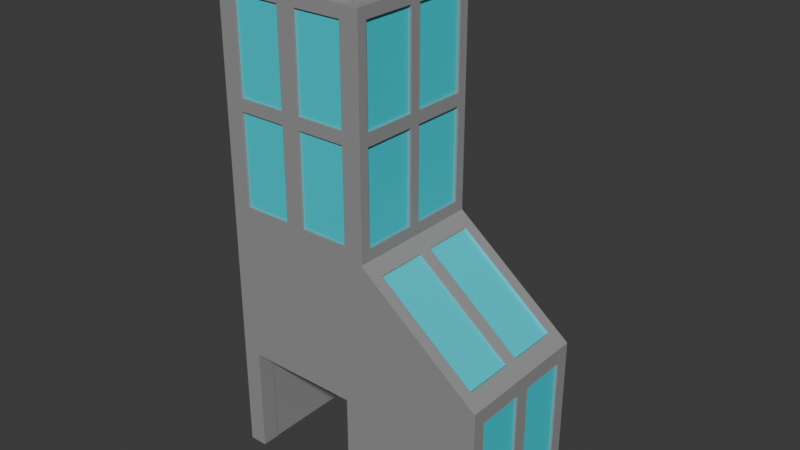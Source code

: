 # Source: Residential_Tower_09.blend  (saved by Blender 5.2.45; exported with 4.5.12 LTS)
import bpy
from mathutils import Matrix  # noqa: F401  (used for matrix-valued properties, if any)

bpy.ops.wm.read_factory_settings(use_empty=True)
scene = bpy.context.scene
scene.name = 'Scene'

# ---- materials (node trees are filled in below, after node groups)
mat_brick = bpy.data.materials.new('BRICK')
mat_glass = bpy.data.materials.new('GLASS')

# ---- material node trees
mat_brick.use_nodes = True; mat_brick.node_tree.nodes.clear()
_N = mat_brick.node_tree.nodes; _L = mat_brick.node_tree.links
n0 = _N.new('ShaderNodeBsdfPrincipled'); n0.name = 'Principled BSDF'; n0.location = (-200, 100)
n0.inputs[0].default_value = (0.3054, 0.3054, 0.3054, 1.0)
n0.inputs[10].default_value = 0.005
n1 = _N.new('ShaderNodeOutputMaterial'); n1.name = 'Material Output'; n1.location = (200, 100)
_L.new(n0.outputs[0], n1.inputs[0])
n1.is_active_output = True
mat_glass.use_nodes = True; mat_glass.node_tree.nodes.clear()
_N = mat_glass.node_tree.nodes; _L = mat_glass.node_tree.links
n0 = _N.new('ShaderNodeBsdfPrincipled'); n0.name = 'Principled BSDF'; n0.location = (-200, 100)
n0.inputs[0].default_value = (0.01418, 0.6949, 0.8, 1.0)
n0.inputs[10].default_value = 0.005
n1 = _N.new('ShaderNodeOutputMaterial'); n1.name = 'Material Output'; n1.location = (200, 100)
_L.new(n0.outputs[0], n1.inputs[0])
n1.is_active_output = True

# ---- world
world_world = bpy.data.worlds.new('World'); scene.world = world_world
world_world.use_nodes = True; world_world.node_tree.nodes.clear()
_N = world_world.node_tree.nodes; _L = world_world.node_tree.links
n0 = _N.new('ShaderNodeOutputWorld'); n0.name = 'World Output'; n0.location = (200, 100)
n1 = _N.new('ShaderNodeBackground'); n1.name = 'Background'; n1.location = (-200, 100)
n1.inputs[0].default_value = (0.05088, 0.05088, 0.05088, 1.0)
_L.new(n1.outputs[0], n0.inputs[0])
n0.is_active_output = True
world_world.color = (0.05088, 0.05088, 0.05088)
world_world.sun_shadow_jitter_overblur = 0.0

# ---- meshes
me_cube_001 = bpy.data.meshes.new('Cube.001')
me_cube_001.from_pydata([(-1.271, -1.0, -1.0), (-1.124, -0.738, 1.05), (-1.114, -1.0, 2.358), (-1.271, 1.0, -1.0), (-1.124, 0.774, 1.05), (-1.114, 1.0, 2.358), (1.0, -0.8068, -0.8068), (0.8926, -0.8321, 1.129), (0.8946, -0.738, 1.05), (1.0, 0.8068, -0.8068), (0.8926, 0.8321, 1.129), (0.8946, 0.774, 1.05), (0.0, 1.0, -1.0), (0.1074, 0.8321, 2.073), (0.0, -1.0, -1.0), (0.1074, -0.8321, 2.073), (-1.114, -1.0, 4.819), (-1.114, 1.0, 4.819), (-0.1566, -1.0, 4.819), (-0.1566, 1.0, 4.819), (-0.1566, 1.0, 2.358), (1.0, 0.8068, 0.8068), (1.0, -0.8068, 0.8068), (-0.1566, -1.0, 2.358), (0.8926, 0.09073, 1.129), (0.8926, -0.09073, 1.129), (0.1074, -0.09073, 2.073), (0.1074, 0.09073, 2.073), (1.0, 1.0, 1.0), (1.0, 1.0, -1.0), (1.0, -1.0, -1.0), (1.0, -1.0, 1.0), (1.0, 0.1069, -0.8068), (1.0, -0.1069, -0.8068), (1.0, -0.1069, 0.8068), (1.0, 0.1069, 0.8068), (0.0, -0.8524, 2.349), (-1.271, -0.8524, 2.349), (-1.271, 0.8524, 2.349), (0.0, 0.8524, 2.349), (0.0, -0.8524, 4.828), (-1.271, -0.8524, 4.828), (-1.271, 0.8524, 4.828), (0.0, 0.8524, 4.828), (-1.271, -1.0, 2.202), (-1.271, 1.0, 2.202), (0.0, 1.0, 2.202), (0.0, -1.0, 2.202), (-1.162, -0.8912, 4.975), (-1.162, 0.8912, 4.975), (-0.1088, 0.8912, 4.975), (-0.1088, -0.8912, 4.975), (-0.5555, -1.0, 2.358), (-0.715, -1.0, 2.358), (-0.715, 1.0, 2.358), (-0.5555, 1.0, 2.358), (-0.715, -1.0, 4.819), (-0.5555, -1.0, 4.819), (-0.5555, 1.0, 4.819), (-0.715, 1.0, 4.819), (-1.114, -1.0, 3.509), (-1.114, -1.0, 3.668), (-1.114, 1.0, 3.668), (-1.114, 1.0, 3.509), (-0.1566, 1.0, 3.509), (-0.1566, 1.0, 3.668), (-0.1566, -1.0, 3.668), (-0.1566, -1.0, 3.509), (-1.271, -0.07976, 2.349), (-1.271, 0.07976, 2.349), (0.0, 0.07976, 2.349), (0.0, -0.07976, 2.349), (-1.271, 0.07976, 4.828), (-1.271, -0.07976, 4.828), (0.0, -0.07976, 4.828), (0.0, 0.07976, 4.828), (-1.271, -0.8524, 3.668), (-1.271, -0.8524, 3.509), (-1.271, 0.8524, 3.509), (-1.271, 0.8524, 3.668), (0.0, 0.8524, 3.668), (0.0, 0.8524, 3.509), (0.0, -0.8524, 3.509), (0.0, -0.8524, 3.668), (0.0, 0.07976, 3.668), (0.0, -0.07976, 3.668), (0.0, -0.07976, 3.509), (0.0, 0.07976, 3.509), (-0.5555, -1.0, 3.668), (-0.715, -1.0, 3.668), (-0.715, -1.0, 3.509), (-0.5555, -1.0, 3.509), (-0.715, 1.0, 3.668), (-0.5555, 1.0, 3.668), (-0.5555, 1.0, 3.509), (-0.715, 1.0, 3.509), (-1.271, -0.07976, 3.668), (-1.271, 0.07976, 3.668), (-1.271, 0.07976, 3.509), (-1.271, -0.07976, 3.509), (0.981, 0.8068, 0.8068), (0.981, 0.8068, -0.8068), (0.981, -0.8068, 0.8068), (0.981, -0.8068, -0.8068), (0.981, -0.1069, 0.8068), (0.981, -0.1069, -0.8068), (0.981, 0.1069, -0.8068), (0.981, 0.1069, 0.8068), (0.09142, 0.8321, 2.059), (0.8766, 0.8321, 1.116), (0.8766, -0.8321, 1.116), (0.09142, -0.8321, 2.059), (0.09142, -0.09073, 2.059), (0.8766, -0.09073, 1.116), (0.8766, 0.09073, 1.116), (0.09142, 0.09073, 2.059), (-0.02105, 0.07976, 3.668), (-0.02105, 0.07976, 4.828), (-0.02105, -0.07976, 4.828), (-0.02105, -0.07976, 3.668), (-0.02105, 0.07976, 2.349), (-0.02105, 0.07976, 3.509), (-0.02105, -0.07976, 3.509), (-0.02105, -0.07976, 2.349), (-0.02105, -0.8524, 3.668), (-0.02105, -0.8524, 3.509), (-0.02105, 0.8524, 3.668), (-0.02105, 0.8524, 3.509), (-0.02105, -0.8524, 2.349), (-0.02105, 0.8524, 2.349), (-0.02105, -0.8524, 4.828), (-0.02105, 0.8524, 4.828), (-0.5555, -0.9741, 3.668), (-0.5555, -0.9741, 4.819), (-0.715, -0.9741, 4.819), (-0.715, -0.9741, 3.668), (-0.5555, -0.9741, 2.358), (-0.5555, -0.9741, 3.509), (-0.715, -0.9741, 3.509), (-0.715, -0.9741, 2.358), (-1.114, -0.9741, 3.668), (-1.114, -0.9741, 3.509), (-0.1566, -0.9741, 3.668), (-0.1566, -0.9741, 3.509), (-1.114, -0.9741, 2.358), (-0.1566, -0.9741, 2.358), (-1.114, -0.9741, 4.819), (-0.1566, -0.9741, 4.819), (-1.247, -0.07976, 3.668), (-1.247, -0.07976, 4.828), (-1.247, 0.07976, 4.828), (-1.247, 0.07976, 3.668), (-1.247, -0.07976, 2.349), (-1.247, -0.07976, 3.509), (-1.247, 0.07976, 3.509), (-1.247, 0.07976, 2.349), (-1.247, 0.8524, 3.668), (-1.247, 0.8524, 3.509), (-1.247, -0.8524, 3.668), (-1.247, -0.8524, 3.509), (-1.247, 0.8524, 2.349), (-1.247, -0.8524, 2.349), (-1.247, 0.8524, 4.828), (-1.247, -0.8524, 4.828), (-0.715, 0.9752, 3.668), (-0.715, 0.9752, 4.819), (-0.5555, 0.9752, 4.819), (-0.5555, 0.9752, 3.668), (-0.715, 0.9752, 2.358), (-0.715, 0.9752, 3.509), (-0.5555, 0.9752, 3.509), (-0.5555, 0.9752, 2.358), (-0.1566, 0.9752, 3.668), (-0.1566, 0.9752, 3.509), (-1.114, 0.9752, 3.668), (-1.114, 0.9752, 3.509), (-0.1566, 0.9752, 2.358), (-1.114, 0.9752, 2.358), (-0.1566, 0.9752, 4.819), (-1.114, 0.9752, 4.819), (-1.271, -1.0, 4.975), (-1.271, 1.0, 4.975), (0.0, -1.0, 4.975), (0.0, 1.0, 4.975), (-1.162, -0.8912, 5.2), (-1.162, 0.8912, 5.2), (-0.1088, -0.8912, 5.2), (-0.1088, 0.8912, 5.2), (-0.6353, -0.8912, 5.548), (-0.6353, 0.8912, 5.548), (-0.8985, -0.8912, 5.462), (-0.372, 0.8912, 5.462), (-0.372, -0.8912, 5.462), (-0.8985, 0.8912, 5.462), (0.8946, 0.774, -1.0), (0.8946, -0.738, -1.0), (0.0, -0.738, -1.0), (0.0, 0.774, -1.0), (-1.124, 0.774, -1.0), (-1.124, -0.738, -1.0), (-0.1718, -1.0, 0.3571), (-1.12, -1.0, -1.0), (-1.12, -1.0, 0.3571), (-0.1718, -1.0, -1.0), (-1.12, -0.738, -1.0), (-0.1718, -0.738, -1.0), (-1.12, -0.738, 0.3571), (-0.1718, -0.738, 0.3571)], [(4, 8), (8, 205), (4, 194), (1, 198), (11, 195), (200, 206), (1, 207)], [(0, 44, 45, 3), (12, 46, 28, 29), (203, 14, 47, 44, 0, 201, 202, 200), (197, 12, 29, 30, 14, 196, 195, 194), (205, 196, 14, 203), (199, 204, 201, 0, 3, 12, 197, 198), (30, 31, 47, 14), (3, 45, 46, 12), (189, 191, 187, 50, 49, 185, 193), (13, 10, 28, 46), (7, 15, 47, 31), (26, 25, 24, 27), (28, 10, 24, 25, 7, 31), (7, 25, 113, 110), (26, 15, 111, 112), (46, 47, 15, 26, 27, 13), (21, 9, 29, 28), (6, 22, 31, 30), (34, 33, 32, 35), (22, 6, 103, 102), (33, 6, 30, 29, 9, 32), (6, 33, 105, 103), (35, 21, 28, 31, 22, 34), (84, 85, 86, 87), (88, 89, 90, 91), (92, 93, 94, 95), (96, 97, 98, 99), (84, 75, 74, 85), (70, 87, 86, 71), (85, 83, 82, 86), (80, 84, 87, 81), (88, 57, 56, 89), (52, 91, 90, 53), (89, 61, 60, 90), (66, 88, 91, 67), (92, 59, 58, 93), (54, 95, 94, 55), (93, 65, 64, 94), (62, 92, 95, 63), (96, 73, 72, 97), (68, 99, 98, 69), (97, 79, 78, 98), (76, 96, 99, 77), (16, 61, 140, 146), (53, 2, 44, 47, 23, 52), (60, 2, 144, 141), (64, 20, 176, 173), (55, 20, 46, 45, 5, 54), (55, 94, 170, 171), (61, 89, 135, 140), (182, 180, 16, 56, 57, 18), (53, 90, 138, 139), (95, 54, 168, 169), (181, 183, 19, 58, 59, 17), (63, 95, 169, 175), (180, 44, 2, 60, 61, 16), (63, 5, 45, 181, 17, 62), (183, 46, 20, 64, 65, 19), (67, 23, 47, 182, 18, 66), (78, 38, 160, 157), (69, 38, 45, 44, 37, 68), (69, 98, 154, 155), (84, 80, 126, 116), (71, 36, 47, 46, 39, 70), (36, 71, 123, 128), (99, 68, 152, 153), (180, 181, 42, 72, 73, 41), (77, 99, 153, 159), (40, 83, 124, 130), (183, 182, 40, 74, 75, 43), (85, 74, 118, 119), (77, 37, 44, 180, 41, 76), (181, 45, 38, 78, 79, 42), (81, 39, 46, 183, 43, 80), (182, 47, 36, 82, 83, 40), (101, 100, 107, 106), (105, 104, 102, 103), (32, 9, 101, 106), (34, 22, 102, 104), (21, 35, 107, 100), (9, 21, 100, 101), (35, 32, 106, 107), (33, 34, 104, 105), (109, 108, 115, 114), (113, 112, 111, 110), (10, 13, 108, 109), (27, 24, 114, 115), (25, 26, 112, 113), (13, 27, 115, 108), (15, 7, 110, 111), (24, 10, 109, 114), (128, 123, 122, 125), (120, 129, 127, 121), (124, 119, 118, 130), (116, 126, 131, 117), (74, 40, 130, 118), (70, 39, 129, 120), (81, 87, 121, 127), (43, 75, 117, 131), (87, 70, 120, 121), (39, 81, 127, 129), (80, 43, 131, 126), (71, 86, 122, 123), (83, 85, 119, 124), (75, 84, 116, 117), (86, 82, 125, 122), (82, 36, 128, 125), (144, 139, 138, 141), (136, 145, 143, 137), (140, 135, 134, 146), (132, 142, 147, 133), (57, 88, 132, 133), (2, 53, 139, 144), (56, 16, 146, 134), (90, 60, 141, 138), (52, 23, 145, 136), (18, 57, 133, 147), (89, 56, 134, 135), (23, 67, 143, 145), (66, 18, 147, 142), (88, 66, 142, 132), (67, 91, 137, 143), (91, 52, 136, 137), (160, 155, 154, 157), (152, 161, 159, 153), (156, 151, 150, 162), (148, 158, 163, 149), (79, 97, 151, 156), (42, 79, 156, 162), (38, 69, 155, 160), (72, 42, 162, 150), (73, 96, 148, 149), (68, 37, 161, 152), (98, 78, 157, 154), (41, 73, 149, 163), (37, 77, 159, 161), (76, 41, 163, 158), (97, 72, 150, 151), (96, 76, 158, 148), (176, 171, 170, 173), (168, 177, 175, 169), (172, 167, 166, 178), (164, 174, 179, 165), (65, 93, 167, 172), (19, 65, 172, 178), (20, 55, 171, 176), (58, 19, 178, 166), (59, 92, 164, 165), (54, 5, 177, 168), (94, 64, 173, 170), (17, 59, 165, 179), (5, 63, 175, 177), (62, 17, 179, 174), (93, 58, 166, 167), (92, 62, 174, 164), (48, 49, 181, 180), (51, 48, 180, 182), (49, 50, 183, 181), (50, 51, 182, 183), (193, 185, 184, 190), (49, 48, 184, 185), (51, 50, 187, 186), (188, 190, 184, 48, 51, 186, 192), (191, 189, 188, 192), (187, 191, 192, 186), (189, 193, 190, 188), (198, 4, 1, 199), (197, 194, 11, 4, 198), (195, 8, 11, 194), (199, 1, 8, 195, 196, 205, 207, 206, 204), (1, 4, 11, 8), (202, 201, 204, 206), (200, 207, 205, 203), (200, 202, 206, 207)])
me_cube_001.polygons.foreach_set('material_index', [0, 0, 0, 0, 0, 0, 0, 0, 0, 0, 0, 0, 0, 0, 0, 0, 0, 0, 0, 0, 0, 0, 0, 0, 0, 0, 0, 0, 0, 0, 0, 0, 0, 0, 0, 0, 0, 0, 0, 0, 0, 0, 0, 0, 0, 0, 0, 0, 0, 0, 0, 0, 0, 0, 0, 0, 0, 0, 0, 0, 0, 0, 0, 0, 0, 0, 0, 0, 0, 0, 0, 0, 0, 0, 0, 1, 1, 0, 0, 0, 0, 0, 0, 1, 1, 1, 0, 0, 0, 0, 0, 1, 1, 1, 1, 0, 0, 0, 0, 0, 0, 0, 0, 0, 0, 0, 0, 1, 1, 1, 1, 0, 0, 0, 0, 0, 0, 0, 0, 0, 0, 0, 0, 1, 1, 1, 1, 0, 0, 0, 0, 0, 0, 0, 0, 0, 0, 0, 0, 1, 1, 1, 1, 0, 0, 0, 0, 0, 0, 0, 0, 0, 0, 0, 0, 0, 0, 0, 0, 0, 0, 0, 0, 0, 0, 0, 0, 0, 0, 0, 0, 0, 0, 0])
_uv = me_cube_001.uv_layers.new(name='UVMap')
_uv.uv.foreach_set('vector', [0.1979, 0.0001409, 0.3957, 0.0001409, 0.3957, 0.1979, 0.1979, 0.1979, 0.1979, 0.2968, 0.3957, 0.2968, 0.3957, 0.3957, 0.1979, 0.3957, 0.1979, 0.7057, 0.1979, 0.6923, 0.3957, 0.6923, 0.3957, 0.7912, 0.1979, 0.7912, 0.1979, 0.7795, 0.2817, 0.7795, 0.2817, 0.7057, 0.09903, 0.418, 0.09903, 0.3957, 0.1979, 0.3957, 0.1979, 0.5934, 0.09903, 0.5934, 0.09903, 0.5675, 0.1875, 0.5675, 0.1875, 0.418, 0.08566, 0.5675, 0.09903, 0.5675, 0.09903, 0.5934, 0.08566, 0.5934, 0.01153, 0.5675, 0.01185, 0.5675, 0.01185, 0.5934, 0.0001409, 0.5934, 0.0001409, 0.3957, 0.09903, 0.3957, 0.09903, 0.418, 0.01153, 0.418, 0.1979, 0.5934, 0.3957, 0.5934, 0.3957, 0.6923, 0.1979, 0.6923, 0.1979, 0.1979, 0.3957, 0.1979, 0.3957, 0.2968, 0.1979, 0.2968, 0.544, 0.4064, 0.5235, 0.4064, 0.503, 0.4064, 0.503, 0.4064, 0.585, 0.4064, 0.585, 0.4064, 0.5645, 0.4064, 0.4839, 0.4123, 0.4063, 0.4123, 0.3957, 0.3957, 0.4946, 0.3957, 0.4063, 0.5768, 0.4839, 0.5768, 0.4946, 0.5934, 0.3957, 0.5934, 0.4839, 0.5035, 0.4063, 0.5035, 0.4063, 0.4856, 0.4839, 0.4856, 0.3957, 0.3957, 0.4063, 0.4123, 0.4063, 0.4856, 0.4063, 0.5035, 0.4063, 0.5768, 0.3957, 0.5934, 0.4063, 0.5768, 0.4063, 0.5035, 0.4063, 0.5035, 0.4063, 0.5768, 0.4839, 0.5035, 0.4839, 0.5768, 0.4839, 0.5768, 0.4839, 0.5035, 0.4946, 0.3957, 0.4946, 0.5934, 0.4839, 0.5768, 0.4839, 0.5035, 0.4839, 0.4856, 0.4839, 0.4123, 0.3766, 0.4148, 0.217, 0.4148, 0.1979, 0.3957, 0.3957, 0.3957, 0.217, 0.5743, 0.3766, 0.5743, 0.3957, 0.5934, 0.1979, 0.5934, 0.3766, 0.5051, 0.217, 0.5051, 0.217, 0.484, 0.3766, 0.484, 0.3766, 0.5743, 0.217, 0.5743, 0.217, 0.5743, 0.3766, 0.5743, 0.217, 0.5051, 0.217, 0.5743, 0.1979, 0.5934, 0.1979, 0.3957, 0.217, 0.4148, 0.217, 0.484, 0.217, 0.5743, 0.217, 0.5051, 0.217, 0.5051, 0.217, 0.5743, 0.3766, 0.484, 0.3766, 0.4148, 0.3957, 0.3957, 0.3957, 0.5934, 0.3766, 0.5743, 0.3766, 0.5051, 0.4946, 0.4867, 0.4946, 0.5025, 0.4946, 0.5025, 0.4946, 0.4867, 0.3957, 0.7356, 0.3957, 0.748, 0.3957, 0.748, 0.3957, 0.7356, 0.3957, 0.2411, 0.3957, 0.2536, 0.3957, 0.2536, 0.3957, 0.2411, 0.3957, 0.09114, 0.3957, 0.1069, 0.3957, 0.1069, 0.3957, 0.09114, 0.4946, 0.4867, 0.4946, 0.4867, 0.4946, 0.5025, 0.4946, 0.5025, 0.4946, 0.4867, 0.4946, 0.4867, 0.4946, 0.5025, 0.4946, 0.5025, 0.4946, 0.5025, 0.4946, 0.5789, 0.4946, 0.5789, 0.4946, 0.5025, 0.4946, 0.4103, 0.4946, 0.4867, 0.4946, 0.4867, 0.4946, 0.4103, 0.3957, 0.7356, 0.3957, 0.7356, 0.3957, 0.748, 0.3957, 0.748, 0.3957, 0.7356, 0.3957, 0.7356, 0.3957, 0.748, 0.3957, 0.748, 0.3957, 0.748, 0.3957, 0.779, 0.3957, 0.779, 0.3957, 0.748, 0.3957, 0.7045, 0.3957, 0.7356, 0.3957, 0.7356, 0.3957, 0.7045, 0.3957, 0.2411, 0.3957, 0.2411, 0.3957, 0.2536, 0.3957, 0.2536, 0.3957, 0.2411, 0.3957, 0.2411, 0.3957, 0.2536, 0.3957, 0.2536, 0.3957, 0.2536, 0.3957, 0.2846, 0.3957, 0.2846, 0.3957, 0.2536, 0.3957, 0.2101, 0.3957, 0.2411, 0.3957, 0.2411, 0.3957, 0.2101, 0.3957, 0.09114, 0.3957, 0.09114, 0.3957, 0.1069, 0.3957, 0.1069, 0.3957, 0.09114, 0.3957, 0.09114, 0.3957, 0.1069, 0.3957, 0.1069, 0.3957, 0.1069, 0.3957, 0.1833, 0.3957, 0.1833, 0.3957, 0.1069, 0.3957, 0.01473, 0.3957, 0.09114, 0.3957, 0.09114, 0.3957, 0.01473, 0.3957, 0.779, 0.3957, 0.779, 0.3957, 0.779, 0.3957, 0.779, 0.3957, 0.748, 0.3957, 0.779, 0.3957, 0.7912, 0.3957, 0.6923, 0.3957, 0.7045, 0.3957, 0.7356, 0.3957, 0.779, 0.3957, 0.779, 0.3957, 0.779, 0.3957, 0.779, 0.3957, 0.2846, 0.3957, 0.2846, 0.3957, 0.2846, 0.3957, 0.2846, 0.3957, 0.2536, 0.3957, 0.2846, 0.3957, 0.2968, 0.3957, 0.1979, 0.3957, 0.2101, 0.3957, 0.2411, 0.3957, 0.2536, 0.3957, 0.2536, 0.3957, 0.2536, 0.3957, 0.2536, 0.3957, 0.779, 0.3957, 0.748, 0.3957, 0.748, 0.3957, 0.779, 0.3957, 0.6923, 0.3957, 0.7912, 0.3957, 0.779, 0.3957, 0.748, 0.3957, 0.7356, 0.3957, 0.7045, 0.3957, 0.748, 0.3957, 0.748, 0.3957, 0.748, 0.3957, 0.748, 0.3957, 0.2411, 0.3957, 0.2411, 0.3957, 0.2411, 0.3957, 0.2411, 0.3957, 0.1979, 0.3957, 0.2968, 0.3957, 0.2846, 0.3957, 0.2536, 0.3957, 0.2411, 0.3957, 0.2101, 0.3957, 0.2101, 0.3957, 0.2411, 0.3957, 0.2411, 0.3957, 0.2101, 0.3957, 0.7912, 0.3957, 0.7912, 0.3957, 0.779, 0.3957, 0.779, 0.3957, 0.779, 0.3957, 0.779, 0.3957, 0.2101, 0.3957, 0.2101, 0.3957, 0.1979, 0.3957, 0.1979, 0.3957, 0.2101, 0.3957, 0.2101, 0.3957, 0.2968, 0.3957, 0.2968, 0.3957, 0.2846, 0.3957, 0.2846, 0.3957, 0.2846, 0.3957, 0.2846, 0.3957, 0.7045, 0.3957, 0.7045, 0.3957, 0.6923, 0.3957, 0.6923, 0.3957, 0.7045, 0.3957, 0.7045, 0.3957, 0.1833, 0.3957, 0.1833, 0.3957, 0.1833, 0.3957, 0.1833, 0.3957, 0.1069, 0.3957, 0.1833, 0.3957, 0.1979, 0.3957, 0.0001409, 0.3957, 0.01473, 0.3957, 0.09114, 0.3957, 0.1069, 0.3957, 0.1069, 0.3957, 0.1069, 0.3957, 0.1069, 0.4946, 0.4867, 0.4946, 0.4103, 0.4946, 0.4103, 0.4946, 0.4867, 0.4946, 0.5025, 0.4946, 0.5789, 0.4946, 0.5934, 0.4946, 0.3957, 0.4946, 0.4103, 0.4946, 0.4867, 0.4946, 0.5789, 0.4946, 0.5025, 0.4946, 0.5025, 0.4946, 0.5789, 0.3957, 0.09114, 0.3957, 0.09114, 0.3957, 0.09114, 0.3957, 0.09114, 0.3957, 0.0001409, 0.3957, 0.1979, 0.3957, 0.1833, 0.3957, 0.1069, 0.3957, 0.09114, 0.3957, 0.01473, 0.3957, 0.01473, 0.3957, 0.09114, 0.3957, 0.09114, 0.3957, 0.01473, 0.4946, 0.5789, 0.4946, 0.5789, 0.4946, 0.5789, 0.4946, 0.5789, 0.4946, 0.3957, 0.4946, 0.5934, 0.4946, 0.5789, 0.4946, 0.5025, 0.4946, 0.4867, 0.4946, 0.4103, 0.4946, 0.5025, 0.4946, 0.5025, 0.4946, 0.5025, 0.4946, 0.5025, 0.3957, 0.01473, 0.3957, 0.01473, 0.3957, 0.0001409, 0.3957, 0.0001409, 0.3957, 0.01473, 0.3957, 0.01473, 0.3957, 0.1979, 0.3957, 0.1979, 0.3957, 0.1833, 0.3957, 0.1833, 0.3957, 0.1833, 0.3957, 0.1833, 0.4946, 0.4103, 0.4946, 0.4103, 0.4946, 0.3957, 0.4946, 0.3957, 0.4946, 0.4103, 0.4946, 0.4103, 0.4946, 0.5934, 0.4946, 0.5934, 0.4946, 0.5789, 0.4946, 0.5789, 0.4946, 0.5789, 0.4946, 0.5789, 0.217, 0.4148, 0.3766, 0.4148, 0.3766, 0.484, 0.217, 0.484, 0.217, 0.5051, 0.3766, 0.5051, 0.3766, 0.5743, 0.217, 0.5743, 0.217, 0.484, 0.217, 0.4148, 0.217, 0.4148, 0.217, 0.484, 0.3766, 0.5051, 0.3766, 0.5743, 0.3766, 0.5743, 0.3766, 0.5051, 0.3766, 0.4148, 0.3766, 0.484, 0.3766, 0.484, 0.3766, 0.4148, 0.217, 0.4148, 0.3766, 0.4148, 0.3766, 0.4148, 0.217, 0.4148, 0.3766, 0.484, 0.217, 0.484, 0.217, 0.484, 0.3766, 0.484, 0.217, 0.5051, 0.3766, 0.5051, 0.3766, 0.5051, 0.217, 0.5051, 0.4063, 0.4123, 0.4839, 0.4123, 0.4839, 0.4856, 0.4063, 0.4856, 0.4063, 0.5035, 0.4839, 0.5035, 0.4839, 0.5768, 0.4063, 0.5768, 0.4063, 0.4123, 0.4839, 0.4123, 0.4839, 0.4123, 0.4063, 0.4123, 0.4839, 0.4856, 0.4063, 0.4856, 0.4063, 0.4856, 0.4839, 0.4856, 0.4063, 0.5035, 0.4839, 0.5035, 0.4839, 0.5035, 0.4063, 0.5035, 0.4839, 0.4123, 0.4839, 0.4856, 0.4839, 0.4856, 0.4839, 0.4123, 0.4839, 0.5768, 0.4063, 0.5768, 0.4063, 0.5768, 0.4839, 0.5768, 0.4063, 0.4856, 0.4063, 0.4123, 0.4063, 0.4123, 0.4063, 0.4856, 0.4946, 0.5789, 0.4946, 0.5025, 0.4946, 0.5025, 0.4946, 0.5789, 0.4946, 0.4867, 0.4946, 0.4103, 0.4946, 0.4103, 0.4946, 0.4867, 0.4946, 0.5789, 0.4946, 0.5025, 0.4946, 0.5025, 0.4946, 0.5789, 0.4946, 0.4867, 0.4946, 0.4103, 0.4946, 0.4103, 0.4946, 0.4867, 0.4946, 0.5025, 0.4946, 0.5789, 0.4946, 0.5789, 0.4946, 0.5025, 0.4946, 0.4867, 0.4946, 0.4103, 0.4946, 0.4103, 0.4946, 0.4867, 0.4946, 0.4103, 0.4946, 0.4867, 0.4946, 0.4867, 0.4946, 0.4103, 0.4946, 0.4103, 0.4946, 0.4867, 0.4946, 0.4867, 0.4946, 0.4103, 0.4946, 0.4867, 0.4946, 0.4867, 0.4946, 0.4867, 0.4946, 0.4867, 0.4946, 0.4103, 0.4946, 0.4103, 0.4946, 0.4103, 0.4946, 0.4103, 0.4946, 0.4103, 0.4946, 0.4103, 0.4946, 0.4103, 0.4946, 0.4103, 0.4946, 0.5025, 0.4946, 0.5025, 0.4946, 0.5025, 0.4946, 0.5025, 0.4946, 0.5789, 0.4946, 0.5025, 0.4946, 0.5025, 0.4946, 0.5789, 0.4946, 0.4867, 0.4946, 0.4867, 0.4946, 0.4867, 0.4946, 0.4867, 0.4946, 0.5025, 0.4946, 0.5789, 0.4946, 0.5789, 0.4946, 0.5025, 0.4946, 0.5789, 0.4946, 0.5789, 0.4946, 0.5789, 0.4946, 0.5789, 0.3957, 0.779, 0.3957, 0.748, 0.3957, 0.748, 0.3957, 0.779, 0.3957, 0.7356, 0.3957, 0.7045, 0.3957, 0.7045, 0.3957, 0.7356, 0.3957, 0.779, 0.3957, 0.748, 0.3957, 0.748, 0.3957, 0.779, 0.3957, 0.7356, 0.3957, 0.7045, 0.3957, 0.7045, 0.3957, 0.7356, 0.3957, 0.7356, 0.3957, 0.7356, 0.3957, 0.7356, 0.3957, 0.7356, 0.3957, 0.779, 0.3957, 0.748, 0.3957, 0.748, 0.3957, 0.779, 0.3957, 0.748, 0.3957, 0.779, 0.3957, 0.779, 0.3957, 0.748, 0.3957, 0.748, 0.3957, 0.779, 0.3957, 0.779, 0.3957, 0.748, 0.3957, 0.7356, 0.3957, 0.7045, 0.3957, 0.7045, 0.3957, 0.7356, 0.3957, 0.7045, 0.3957, 0.7356, 0.3957, 0.7356, 0.3957, 0.7045, 0.3957, 0.748, 0.3957, 0.748, 0.3957, 0.748, 0.3957, 0.748, 0.3957, 0.7045, 0.3957, 0.7045, 0.3957, 0.7045, 0.3957, 0.7045, 0.3957, 0.7045, 0.3957, 0.7045, 0.3957, 0.7045, 0.3957, 0.7045, 0.3957, 0.7356, 0.3957, 0.7045, 0.3957, 0.7045, 0.3957, 0.7356, 0.3957, 0.7045, 0.3957, 0.7356, 0.3957, 0.7356, 0.3957, 0.7045, 0.3957, 0.7356, 0.3957, 0.7356, 0.3957, 0.7356, 0.3957, 0.7356, 0.3957, 0.1833, 0.3957, 0.1069, 0.3957, 0.1069, 0.3957, 0.1833, 0.3957, 0.09114, 0.3957, 0.01473, 0.3957, 0.01473, 0.3957, 0.09114, 0.3957, 0.1833, 0.3957, 0.1069, 0.3957, 0.1069, 0.3957, 0.1833, 0.3957, 0.09114, 0.3957, 0.01473, 0.3957, 0.01473, 0.3957, 0.09114, 0.3957, 0.1833, 0.3957, 0.1069, 0.3957, 0.1069, 0.3957, 0.1833, 0.3957, 0.1833, 0.3957, 0.1833, 0.3957, 0.1833, 0.3957, 0.1833, 0.3957, 0.1833, 0.3957, 0.1069, 0.3957, 0.1069, 0.3957, 0.1833, 0.3957, 0.1069, 0.3957, 0.1833, 0.3957, 0.1833, 0.3957, 0.1069, 0.3957, 0.09114, 0.3957, 0.09114, 0.3957, 0.09114, 0.3957, 0.09114, 0.3957, 0.09114, 0.3957, 0.01473, 0.3957, 0.01473, 0.3957, 0.09114, 0.3957, 0.1069, 0.3957, 0.1833, 0.3957, 0.1833, 0.3957, 0.1069, 0.3957, 0.01473, 0.3957, 0.09114, 0.3957, 0.09114, 0.3957, 0.01473, 0.3957, 0.01473, 0.3957, 0.01473, 0.3957, 0.01473, 0.3957, 0.01473, 0.3957, 0.01473, 0.3957, 0.01473, 0.3957, 0.01473, 0.3957, 0.01473, 0.3957, 0.1069, 0.3957, 0.1069, 0.3957, 0.1069, 0.3957, 0.1069, 0.3957, 0.09114, 0.3957, 0.01473, 0.3957, 0.01473, 0.3957, 0.09114, 0.3957, 0.2846, 0.3957, 0.2536, 0.3957, 0.2536, 0.3957, 0.2846, 0.3957, 0.2411, 0.3957, 0.2101, 0.3957, 0.2101, 0.3957, 0.2411, 0.3957, 0.2846, 0.3957, 0.2536, 0.3957, 0.2536, 0.3957, 0.2846, 0.3957, 0.2411, 0.3957, 0.2101, 0.3957, 0.2101, 0.3957, 0.2411, 0.3957, 0.2846, 0.3957, 0.2536, 0.3957, 0.2536, 0.3957, 0.2846, 0.3957, 0.2846, 0.3957, 0.2846, 0.3957, 0.2846, 0.3957, 0.2846, 0.3957, 0.2846, 0.3957, 0.2536, 0.3957, 0.2536, 0.3957, 0.2846, 0.3957, 0.2536, 0.3957, 0.2846, 0.3957, 0.2846, 0.3957, 0.2536, 0.3957, 0.2411, 0.3957, 0.2411, 0.3957, 0.2411, 0.3957, 0.2411, 0.3957, 0.2411, 0.3957, 0.2101, 0.3957, 0.2101, 0.3957, 0.2411, 0.3957, 0.2536, 0.3957, 0.2846, 0.3957, 0.2846, 0.3957, 0.2536, 0.3957, 0.2101, 0.3957, 0.2411, 0.3957, 0.2411, 0.3957, 0.2101, 0.3957, 0.2101, 0.3957, 0.2101, 0.3957, 0.2101, 0.3957, 0.2101, 0.3957, 0.2101, 0.3957, 0.2101, 0.3957, 0.2101, 0.3957, 0.2101, 0.3957, 0.2536, 0.3957, 0.2536, 0.3957, 0.2536, 0.3957, 0.2536, 0.3957, 0.2411, 0.3957, 0.2101, 0.3957, 0.2101, 0.3957, 0.2411, 0.585, 0.5827, 0.585, 0.4064, 0.5934, 0.3957, 0.5934, 0.5934, 0.503, 0.5827, 0.585, 0.5827, 0.5934, 0.5934, 0.4946, 0.5934, 0.585, 0.4064, 0.503, 0.4064, 0.4946, 0.3957, 0.5934, 0.3957, 0.503, 0.4064, 0.503, 0.5827, 0.4946, 0.5934, 0.4946, 0.3957, 0.5645, 0.4064, 0.585, 0.4064, 0.585, 0.5827, 0.5645, 0.5827, 0.585, 0.4064, 0.585, 0.5827, 0.585, 0.5827, 0.585, 0.4064, 0.503, 0.5827, 0.503, 0.4064, 0.503, 0.4064, 0.503, 0.5827, 0.544, 0.5827, 0.5645, 0.5827, 0.585, 0.5827, 0.585, 0.5827, 0.503, 0.5827, 0.503, 0.5827, 0.5235, 0.5827, 0.5235, 0.4064, 0.544, 0.4064, 0.544, 0.5827, 0.5235, 0.5827, 0.503, 0.4064, 0.5235, 0.4064, 0.5235, 0.5827, 0.503, 0.5827, 0.544, 0.4064, 0.5645, 0.4064, 0.5645, 0.5827, 0.544, 0.5827, 0.5937, 0.1979, 0.7741, 0.1979, 0.7741, 0.0001408, 0.5937, 0.0001408, 0.5937, 0.3081, 0.5937, 0.3957, 0.7741, 0.3957, 0.7741, 0.1979, 0.5937, 0.1979, 0.5937, 0.5936, 0.7741, 0.5936, 0.7741, 0.3957, 0.5937, 0.3957, 0.5937, 0.7914, 0.7741, 0.7914, 0.7741, 0.5936, 0.5937, 0.5936, 0.5937, 0.6812, 0.5937, 0.698, 0.7131, 0.698, 0.7131, 0.791, 0.5937, 0.791, 0.9719, 0.5936, 0.9719, 0.3957, 0.7741, 0.3957, 0.7741, 0.5936, 0.0278, 0.982, 0.0278, 0.7915, 0.0001408, 0.7915, 0.0001408, 0.982, 0.9722, 0.1906, 0.9999, 0.1906, 0.9999, 0.0001408, 0.9722, 0.0001409, 0.9722, 0.1906, 0.9722, 0.3884, 0.9999, 0.3884, 0.9999, 0.1906])
me_cube_001.materials.append(mat_brick)
me_cube_001.materials.append(mat_glass)
me_cube_001.update()

# ---- objects
ob_residential_tower = bpy.data.objects.new('Residential_Tower', me_cube_001)

# ---- transforms, parenting, visibility, modifiers, constraints
ob_residential_tower.location = (0.0, 0.0, 0.0)
ob_residential_tower.scale = (7.757, 4.476, 5.096)
_m = ob_residential_tower.modifiers.new('Bevel', 'BEVEL')
_m.width = 0.03
_m.width_pct = 0.03
_m.segments = 3
_m.harden_normals = True

# ---- collection membership
scene.collection.objects.link(ob_residential_tower)

# ---- scene / render settings (as saved in the file)
scene.frame_start = 1; scene.frame_end = 250; scene.frame_set(1)
scene.render.engine = 'BLENDER_EEVEE_NEXT'
scene.render.bake_bias = 0.0
scene.render.bake_samples = 0
scene.cycles.sampling_pattern = 'TABULATED_SOBOL'
scene.eevee.use_volume_custom_range = False
scene.eevee.fast_gi_thickness_far = 0.0
bpy.context.view_layer.update()

# ---- added for rendering (the .blend has no active camera and no usable light): camera, sun
cam_auto = bpy.data.cameras.new('AutoCamera')
cam_auto.lens = 50.0
cam_auto.sensor_width = 36.0
cam_auto.clip_end = 1000.0
ob_auto_camera = bpy.data.objects.new('AutoCamera', cam_auto)
scene.collection.objects.link(ob_auto_camera)
ob_auto_camera.location = (34.8305, -43.0559, 40.2923)
ob_auto_camera.rotation_euler = (1.09748, -7.21219e-08, 0.694738)
scene.camera = ob_auto_camera
light_auto_sun = bpy.data.lights.new('AutoSun', 'SUN')
light_auto_sun.energy = 3.0
light_auto_sun.angle = 0.0523599
ob_auto_sun = bpy.data.objects.new('AutoSun', light_auto_sun)
scene.collection.objects.link(ob_auto_sun)
ob_auto_sun.rotation_euler = (0.872665, 0.174533, 0.523599)
bpy.context.view_layer.update()
